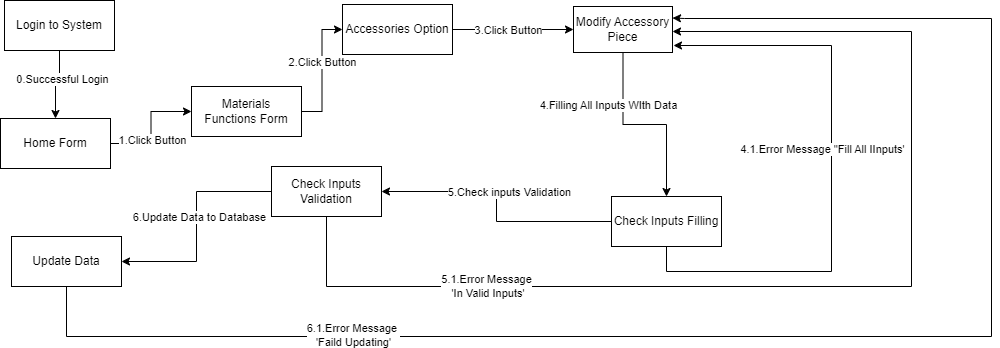

The diagram above was exported from draw.io. Its source (the exported page's mxGraphModel, read from the mxfile embedded in the PNG):
<mxGraphModel dx="1106" dy="458" grid="0" gridSize="10" guides="1" tooltips="1" connect="1" arrows="1" fold="1" page="1" pageScale="1" pageWidth="850" pageHeight="1100" math="0" shadow="0">
  <root>
    <mxCell id="9s6n__W4rcucki74VHoE-0" />
    <mxCell id="9s6n__W4rcucki74VHoE-1" parent="9s6n__W4rcucki74VHoE-0" />
    <mxCell id="9s6n__W4rcucki74VHoE-2" style="edgeStyle=orthogonalEdgeStyle;rounded=0;orthogonalLoop=1;jettySize=auto;html=1;entryX=0;entryY=0.5;entryDx=0;entryDy=0;" parent="9s6n__W4rcucki74VHoE-1" source="9s6n__W4rcucki74VHoE-4" target="9s6n__W4rcucki74VHoE-7" edge="1">
      <mxGeometry relative="1" as="geometry" />
    </mxCell>
    <mxCell id="9s6n__W4rcucki74VHoE-3" value="1.Click Button" style="edgeLabel;html=1;align=center;verticalAlign=middle;resizable=0;points=[];" parent="9s6n__W4rcucki74VHoE-2" vertex="1" connectable="0">
      <mxGeometry x="-0.2235" y="-1" relative="1" as="geometry">
        <mxPoint as="offset" />
      </mxGeometry>
    </mxCell>
    <mxCell id="9s6n__W4rcucki74VHoE-4" value="Home Form" style="html=1;whiteSpace=wrap;" parent="9s6n__W4rcucki74VHoE-1" vertex="1">
      <mxGeometry x="9" y="142" width="110" height="50" as="geometry" />
    </mxCell>
    <mxCell id="9s6n__W4rcucki74VHoE-5" style="edgeStyle=orthogonalEdgeStyle;rounded=0;orthogonalLoop=1;jettySize=auto;html=1;entryX=0;entryY=0.5;entryDx=0;entryDy=0;" parent="9s6n__W4rcucki74VHoE-1" source="9s6n__W4rcucki74VHoE-7" target="9s6n__W4rcucki74VHoE-26" edge="1">
      <mxGeometry relative="1" as="geometry" />
    </mxCell>
    <mxCell id="9s6n__W4rcucki74VHoE-6" value="2.Click Button" style="edgeLabel;html=1;align=center;verticalAlign=middle;resizable=0;points=[];" parent="9s6n__W4rcucki74VHoE-5" vertex="1" connectable="0">
      <mxGeometry x="0.1429" relative="1" as="geometry">
        <mxPoint as="offset" />
      </mxGeometry>
    </mxCell>
    <mxCell id="9s6n__W4rcucki74VHoE-7" value="Materials&lt;br&gt;Functions Form" style="html=1;whiteSpace=wrap;" parent="9s6n__W4rcucki74VHoE-1" vertex="1">
      <mxGeometry x="200" y="110" width="110" height="50" as="geometry" />
    </mxCell>
    <mxCell id="9s6n__W4rcucki74VHoE-8" style="edgeStyle=orthogonalEdgeStyle;rounded=0;orthogonalLoop=1;jettySize=auto;html=1;exitX=0.5;exitY=1;exitDx=0;exitDy=0;" parent="9s6n__W4rcucki74VHoE-1" source="9s6n__W4rcucki74VHoE-10" target="9s6n__W4rcucki74VHoE-15" edge="1">
      <mxGeometry relative="1" as="geometry" />
    </mxCell>
    <mxCell id="9s6n__W4rcucki74VHoE-9" value="4.Filling All Inputs WIth Data" style="edgeLabel;html=1;align=center;verticalAlign=middle;resizable=0;points=[];" parent="9s6n__W4rcucki74VHoE-8" vertex="1" connectable="0">
      <mxGeometry x="-0.0857" y="6" relative="1" as="geometry">
        <mxPoint x="-29" y="-14" as="offset" />
      </mxGeometry>
    </mxCell>
    <mxCell id="9s6n__W4rcucki74VHoE-10" value="Modify Accessory Piece" style="html=1;whiteSpace=wrap;" parent="9s6n__W4rcucki74VHoE-1" vertex="1">
      <mxGeometry x="582" y="30" width="99" height="46" as="geometry" />
    </mxCell>
    <mxCell id="9s6n__W4rcucki74VHoE-11" style="edgeStyle=orthogonalEdgeStyle;rounded=0;orthogonalLoop=1;jettySize=auto;html=1;exitX=1;exitY=0.5;exitDx=0;exitDy=0;" parent="9s6n__W4rcucki74VHoE-1" source="9s6n__W4rcucki74VHoE-15" edge="1">
      <mxGeometry relative="1" as="geometry">
        <Array as="points">
          <mxPoint x="675" y="245" />
          <mxPoint x="675" y="295" />
          <mxPoint x="840" y="295" />
          <mxPoint x="840" y="69" />
        </Array>
        <mxPoint x="682" y="69" as="targetPoint" />
      </mxGeometry>
    </mxCell>
    <mxCell id="9s6n__W4rcucki74VHoE-12" value="4.1.Error Message &quot;Fill All IInputs'" style="edgeLabel;html=1;align=center;verticalAlign=middle;resizable=0;points=[];" parent="9s6n__W4rcucki74VHoE-11" vertex="1" connectable="0">
      <mxGeometry x="0.1216" y="1" relative="1" as="geometry">
        <mxPoint x="-9" y="-26" as="offset" />
      </mxGeometry>
    </mxCell>
    <mxCell id="9s6n__W4rcucki74VHoE-13" style="edgeStyle=orthogonalEdgeStyle;rounded=0;orthogonalLoop=1;jettySize=auto;html=1;entryX=1;entryY=0.5;entryDx=0;entryDy=0;" parent="9s6n__W4rcucki74VHoE-1" source="9s6n__W4rcucki74VHoE-15" target="9s6n__W4rcucki74VHoE-20" edge="1">
      <mxGeometry relative="1" as="geometry">
        <mxPoint x="570" y="265" as="targetPoint" />
      </mxGeometry>
    </mxCell>
    <mxCell id="9s6n__W4rcucki74VHoE-14" value="5.Check inputs Validation" style="edgeLabel;html=1;align=center;verticalAlign=middle;resizable=0;points=[];" parent="9s6n__W4rcucki74VHoE-13" vertex="1" connectable="0">
      <mxGeometry x="0.1769" y="-2" relative="1" as="geometry">
        <mxPoint x="20" y="2" as="offset" />
      </mxGeometry>
    </mxCell>
    <mxCell id="9s6n__W4rcucki74VHoE-15" value="Check Inputs Filling" style="html=1;whiteSpace=wrap;" parent="9s6n__W4rcucki74VHoE-1" vertex="1">
      <mxGeometry x="620" y="220" width="110" height="50" as="geometry" />
    </mxCell>
    <mxCell id="9s6n__W4rcucki74VHoE-16" style="edgeStyle=orthogonalEdgeStyle;rounded=0;orthogonalLoop=1;jettySize=auto;html=1;entryX=1;entryY=0.5;entryDx=0;entryDy=0;" parent="9s6n__W4rcucki74VHoE-1" source="9s6n__W4rcucki74VHoE-20" target="9s6n__W4rcucki74VHoE-23" edge="1">
      <mxGeometry relative="1" as="geometry" />
    </mxCell>
    <mxCell id="9s6n__W4rcucki74VHoE-17" value="6.Update Data to Database" style="edgeLabel;html=1;align=center;verticalAlign=middle;resizable=0;points=[];" parent="9s6n__W4rcucki74VHoE-16" vertex="1" connectable="0">
      <mxGeometry x="-0.0933" y="2" relative="1" as="geometry">
        <mxPoint as="offset" />
      </mxGeometry>
    </mxCell>
    <mxCell id="9s6n__W4rcucki74VHoE-18" style="edgeStyle=orthogonalEdgeStyle;rounded=0;orthogonalLoop=1;jettySize=auto;html=1;" parent="9s6n__W4rcucki74VHoE-1" source="9s6n__W4rcucki74VHoE-20" target="9s6n__W4rcucki74VHoE-10" edge="1">
      <mxGeometry relative="1" as="geometry">
        <Array as="points">
          <mxPoint x="335" y="310" />
          <mxPoint x="920" y="310" />
          <mxPoint x="920" y="55" />
        </Array>
      </mxGeometry>
    </mxCell>
    <mxCell id="9s6n__W4rcucki74VHoE-19" value="5.1.Error Message&lt;br style=&quot;border-color: var(--border-color);&quot;&gt;&amp;nbsp;'In Valid Inputs'" style="edgeLabel;html=1;align=center;verticalAlign=middle;resizable=0;points=[];" parent="9s6n__W4rcucki74VHoE-18" vertex="1" connectable="0">
      <mxGeometry x="-0.6022" y="1" relative="1" as="geometry">
        <mxPoint as="offset" />
      </mxGeometry>
    </mxCell>
    <mxCell id="9s6n__W4rcucki74VHoE-20" value="Check Inputs Validation" style="html=1;whiteSpace=wrap;" parent="9s6n__W4rcucki74VHoE-1" vertex="1">
      <mxGeometry x="280" y="190" width="110" height="50" as="geometry" />
    </mxCell>
    <mxCell id="9s6n__W4rcucki74VHoE-21" style="edgeStyle=orthogonalEdgeStyle;rounded=0;orthogonalLoop=1;jettySize=auto;html=1;entryX=1;entryY=0.25;entryDx=0;entryDy=0;" parent="9s6n__W4rcucki74VHoE-1" source="9s6n__W4rcucki74VHoE-23" target="9s6n__W4rcucki74VHoE-10" edge="1">
      <mxGeometry relative="1" as="geometry">
        <Array as="points">
          <mxPoint x="75" y="360" />
          <mxPoint x="1000" y="360" />
          <mxPoint x="1000" y="42" />
          <mxPoint x="693" y="42" />
        </Array>
        <mxPoint x="693" y="28" as="targetPoint" />
      </mxGeometry>
    </mxCell>
    <mxCell id="9s6n__W4rcucki74VHoE-22" value="6.1.Error Message&amp;nbsp;&lt;br style=&quot;border-color: var(--border-color);&quot;&gt;'Faild Updating'" style="edgeLabel;html=1;align=center;verticalAlign=middle;resizable=0;points=[];" parent="9s6n__W4rcucki74VHoE-21" vertex="1" connectable="0">
      <mxGeometry x="-0.5849" y="2" relative="1" as="geometry">
        <mxPoint x="1" as="offset" />
      </mxGeometry>
    </mxCell>
    <mxCell id="9s6n__W4rcucki74VHoE-23" value="Update Data" style="html=1;whiteSpace=wrap;" parent="9s6n__W4rcucki74VHoE-1" vertex="1">
      <mxGeometry x="20" y="260" width="110" height="50" as="geometry" />
    </mxCell>
    <mxCell id="9s6n__W4rcucki74VHoE-24" style="edgeStyle=orthogonalEdgeStyle;rounded=0;orthogonalLoop=1;jettySize=auto;html=1;entryX=0;entryY=0.5;entryDx=0;entryDy=0;" parent="9s6n__W4rcucki74VHoE-1" source="9s6n__W4rcucki74VHoE-26" target="9s6n__W4rcucki74VHoE-10" edge="1">
      <mxGeometry relative="1" as="geometry" />
    </mxCell>
    <mxCell id="9s6n__W4rcucki74VHoE-25" value="3.Click Button" style="edgeLabel;html=1;align=center;verticalAlign=middle;resizable=0;points=[];" parent="9s6n__W4rcucki74VHoE-24" vertex="1" connectable="0">
      <mxGeometry x="0.1" y="-1" relative="1" as="geometry">
        <mxPoint x="-12" y="-1" as="offset" />
      </mxGeometry>
    </mxCell>
    <mxCell id="9s6n__W4rcucki74VHoE-26" value="Accessories Option" style="html=1;whiteSpace=wrap;" parent="9s6n__W4rcucki74VHoE-1" vertex="1">
      <mxGeometry x="351" y="28" width="110" height="50" as="geometry" />
    </mxCell>
    <mxCell id="9s6n__W4rcucki74VHoE-27" style="edgeStyle=orthogonalEdgeStyle;rounded=0;orthogonalLoop=1;jettySize=auto;html=1;entryX=0.5;entryY=0;entryDx=0;entryDy=0;" parent="9s6n__W4rcucki74VHoE-1" source="9s6n__W4rcucki74VHoE-29" target="9s6n__W4rcucki74VHoE-4" edge="1">
      <mxGeometry relative="1" as="geometry" />
    </mxCell>
    <mxCell id="9s6n__W4rcucki74VHoE-28" value="0.Successful Login" style="edgeLabel;html=1;align=center;verticalAlign=middle;resizable=0;points=[];" parent="9s6n__W4rcucki74VHoE-27" vertex="1" connectable="0">
      <mxGeometry x="-0.2222" y="2" relative="1" as="geometry">
        <mxPoint as="offset" />
      </mxGeometry>
    </mxCell>
    <mxCell id="9s6n__W4rcucki74VHoE-29" value="Login to System" style="html=1;whiteSpace=wrap;" parent="9s6n__W4rcucki74VHoE-1" vertex="1">
      <mxGeometry x="13" y="24" width="110" height="50" as="geometry" />
    </mxCell>
  </root>
</mxGraphModel>